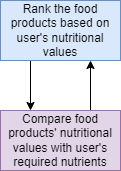

The diagram above was exported from draw.io. Its source (the exported page's mxGraphModel, read from the mxfile embedded in the PNG):
<mxGraphModel dx="1422" dy="777" grid="1" gridSize="10" guides="1" tooltips="1" connect="1" arrows="1" fold="1" page="1" pageScale="1" pageWidth="850" pageHeight="1100" math="0" shadow="0">
  <root>
    <mxCell id="0" />
    <mxCell id="1" parent="0" />
    <mxCell id="Hfc8bgm9AAsuA_evbFDd-4" style="edgeStyle=orthogonalEdgeStyle;rounded=0;orthogonalLoop=1;jettySize=auto;html=1;exitX=0.25;exitY=1;exitDx=0;exitDy=0;entryX=0.25;entryY=0;entryDx=0;entryDy=0;" edge="1" parent="1" source="Hfc8bgm9AAsuA_evbFDd-1" target="Hfc8bgm9AAsuA_evbFDd-3">
      <mxGeometry relative="1" as="geometry" />
    </mxCell>
    <mxCell id="Hfc8bgm9AAsuA_evbFDd-1" value="&lt;font face=&quot;helvetica&quot;&gt;Rank the food products based on user's nutritional values&lt;/font&gt;" style="rounded=0;whiteSpace=wrap;html=1;fillColor=#dae8fc;strokeColor=#6c8ebf;" vertex="1" parent="1">
      <mxGeometry x="365" y="100" width="120" height="60" as="geometry" />
    </mxCell>
    <mxCell id="Hfc8bgm9AAsuA_evbFDd-5" style="edgeStyle=orthogonalEdgeStyle;rounded=0;orthogonalLoop=1;jettySize=auto;html=1;exitX=0.75;exitY=0;exitDx=0;exitDy=0;entryX=0.75;entryY=1;entryDx=0;entryDy=0;" edge="1" parent="1" source="Hfc8bgm9AAsuA_evbFDd-3" target="Hfc8bgm9AAsuA_evbFDd-1">
      <mxGeometry relative="1" as="geometry" />
    </mxCell>
    <mxCell id="Hfc8bgm9AAsuA_evbFDd-3" value="Compare food products' nutritional values with user's required nutrients" style="rounded=0;whiteSpace=wrap;html=1;fillColor=#e1d5e7;strokeColor=#9673a6;" vertex="1" parent="1">
      <mxGeometry x="365" y="210" width="120" height="60" as="geometry" />
    </mxCell>
  </root>
</mxGraphModel>